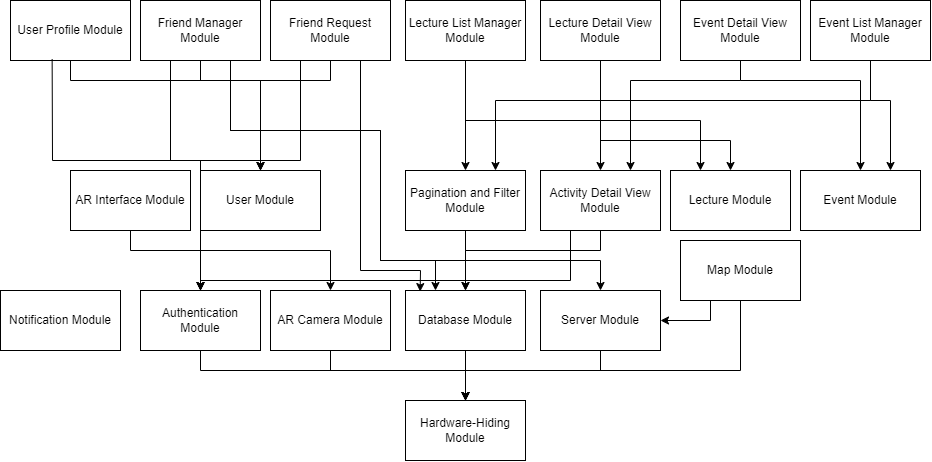

The diagram above was exported from draw.io. Its source (the exported page's mxGraphModel, read from the mxfile embedded in the PNG):
<mxGraphModel dx="2039" dy="641" grid="1" gridSize="10" guides="1" tooltips="1" connect="1" arrows="1" fold="1" page="1" pageScale="1" pageWidth="850" pageHeight="1100" math="0" shadow="0">
  <root>
    <mxCell id="0" />
    <mxCell id="1" parent="0" />
    <mxCell id="sEah_tWz2-ExtFQ6OV8Y-1" value="Hardware-Hiding Module" style="rounded=0;whiteSpace=wrap;html=1;" vertex="1" parent="1">
      <mxGeometry x="355" y="520" width="120" height="60" as="geometry" />
    </mxCell>
    <mxCell id="sEah_tWz2-ExtFQ6OV8Y-3" value="Database Module" style="rounded=0;whiteSpace=wrap;html=1;" vertex="1" parent="1">
      <mxGeometry x="355" y="410" width="120" height="60" as="geometry" />
    </mxCell>
    <mxCell id="sEah_tWz2-ExtFQ6OV8Y-4" value="Server&amp;nbsp;Module" style="rounded=0;whiteSpace=wrap;html=1;" vertex="1" parent="1">
      <mxGeometry x="490" y="410" width="120" height="60" as="geometry" />
    </mxCell>
    <mxCell id="sEah_tWz2-ExtFQ6OV8Y-5" value="Authentication Module" style="rounded=0;whiteSpace=wrap;html=1;" vertex="1" parent="1">
      <mxGeometry x="90" y="410" width="120" height="60" as="geometry" />
    </mxCell>
    <mxCell id="sEah_tWz2-ExtFQ6OV8Y-6" value="AR Camera Module" style="rounded=0;whiteSpace=wrap;html=1;" vertex="1" parent="1">
      <mxGeometry x="220" y="410" width="120" height="60" as="geometry" />
    </mxCell>
    <mxCell id="sEah_tWz2-ExtFQ6OV8Y-7" value="Map Module" style="rounded=0;whiteSpace=wrap;html=1;" vertex="1" parent="1">
      <mxGeometry x="630" y="360" width="120" height="60" as="geometry" />
    </mxCell>
    <mxCell id="sEah_tWz2-ExtFQ6OV8Y-8" value="Activity Detail View Module" style="rounded=0;whiteSpace=wrap;html=1;" vertex="1" parent="1">
      <mxGeometry x="490" y="290" width="120" height="60" as="geometry" />
    </mxCell>
    <mxCell id="sEah_tWz2-ExtFQ6OV8Y-9" value="Pagination and Filter Module" style="rounded=0;whiteSpace=wrap;html=1;" vertex="1" parent="1">
      <mxGeometry x="355" y="290" width="120" height="60" as="geometry" />
    </mxCell>
    <mxCell id="sEah_tWz2-ExtFQ6OV8Y-13" value="" style="endArrow=classic;html=1;rounded=0;entryX=0.5;entryY=0;entryDx=0;entryDy=0;exitX=0.5;exitY=1;exitDx=0;exitDy=0;" edge="1" parent="1" source="sEah_tWz2-ExtFQ6OV8Y-3" target="sEah_tWz2-ExtFQ6OV8Y-1">
      <mxGeometry width="50" height="50" relative="1" as="geometry">
        <mxPoint x="250" y="590" as="sourcePoint" />
        <mxPoint x="300" y="540" as="targetPoint" />
      </mxGeometry>
    </mxCell>
    <mxCell id="sEah_tWz2-ExtFQ6OV8Y-14" value="" style="endArrow=classic;html=1;rounded=0;entryX=0.5;entryY=0;entryDx=0;entryDy=0;exitX=0.5;exitY=1;exitDx=0;exitDy=0;" edge="1" parent="1" source="sEah_tWz2-ExtFQ6OV8Y-5" target="sEah_tWz2-ExtFQ6OV8Y-1">
      <mxGeometry width="50" height="50" relative="1" as="geometry">
        <mxPoint x="140" y="480" as="sourcePoint" />
        <mxPoint x="190" y="570" as="targetPoint" />
        <Array as="points">
          <mxPoint x="150" y="490" />
          <mxPoint x="415" y="490" />
        </Array>
      </mxGeometry>
    </mxCell>
    <mxCell id="sEah_tWz2-ExtFQ6OV8Y-15" value="" style="endArrow=classic;html=1;rounded=0;exitX=0.5;exitY=1;exitDx=0;exitDy=0;entryX=0.5;entryY=0;entryDx=0;entryDy=0;" edge="1" parent="1" source="sEah_tWz2-ExtFQ6OV8Y-6" target="sEah_tWz2-ExtFQ6OV8Y-1">
      <mxGeometry width="50" height="50" relative="1" as="geometry">
        <mxPoint x="230" y="610" as="sourcePoint" />
        <mxPoint x="280" y="560" as="targetPoint" />
        <Array as="points">
          <mxPoint x="280" y="490" />
          <mxPoint x="415" y="490" />
        </Array>
      </mxGeometry>
    </mxCell>
    <mxCell id="sEah_tWz2-ExtFQ6OV8Y-16" value="" style="endArrow=classic;html=1;rounded=0;entryX=0.5;entryY=0;entryDx=0;entryDy=0;exitX=0.5;exitY=1;exitDx=0;exitDy=0;" edge="1" parent="1" source="sEah_tWz2-ExtFQ6OV8Y-4" target="sEah_tWz2-ExtFQ6OV8Y-1">
      <mxGeometry width="50" height="50" relative="1" as="geometry">
        <mxPoint x="520" y="620" as="sourcePoint" />
        <mxPoint x="570" y="570" as="targetPoint" />
        <Array as="points">
          <mxPoint x="550" y="490" />
          <mxPoint x="415" y="490" />
        </Array>
      </mxGeometry>
    </mxCell>
    <mxCell id="sEah_tWz2-ExtFQ6OV8Y-17" value="" style="endArrow=classic;html=1;rounded=0;entryX=0.5;entryY=0;entryDx=0;entryDy=0;exitX=0.5;exitY=1;exitDx=0;exitDy=0;" edge="1" parent="1" source="sEah_tWz2-ExtFQ6OV8Y-7" target="sEah_tWz2-ExtFQ6OV8Y-1">
      <mxGeometry width="50" height="50" relative="1" as="geometry">
        <mxPoint x="700" y="490" as="sourcePoint" />
        <mxPoint x="600" y="540" as="targetPoint" />
        <Array as="points">
          <mxPoint x="690" y="490" />
          <mxPoint x="415" y="490" />
        </Array>
      </mxGeometry>
    </mxCell>
    <mxCell id="sEah_tWz2-ExtFQ6OV8Y-18" value="" style="endArrow=classic;html=1;rounded=0;entryX=0.5;entryY=0;entryDx=0;entryDy=0;exitX=0.5;exitY=1;exitDx=0;exitDy=0;" edge="1" parent="1" source="sEah_tWz2-ExtFQ6OV8Y-9" target="sEah_tWz2-ExtFQ6OV8Y-3">
      <mxGeometry width="50" height="50" relative="1" as="geometry">
        <mxPoint x="150" y="390" as="sourcePoint" />
        <mxPoint x="200" y="340" as="targetPoint" />
        <Array as="points">
          <mxPoint x="415" y="370" />
        </Array>
      </mxGeometry>
    </mxCell>
    <mxCell id="sEah_tWz2-ExtFQ6OV8Y-20" value="" style="endArrow=classic;html=1;rounded=0;entryX=0.5;entryY=0;entryDx=0;entryDy=0;exitX=0.5;exitY=1;exitDx=0;exitDy=0;" edge="1" parent="1" source="sEah_tWz2-ExtFQ6OV8Y-8" target="sEah_tWz2-ExtFQ6OV8Y-3">
      <mxGeometry width="50" height="50" relative="1" as="geometry">
        <mxPoint x="520" y="420" as="sourcePoint" />
        <mxPoint x="570" y="370" as="targetPoint" />
        <Array as="points">
          <mxPoint x="550" y="370" />
          <mxPoint x="415" y="370" />
        </Array>
      </mxGeometry>
    </mxCell>
    <mxCell id="sEah_tWz2-ExtFQ6OV8Y-21" value="User Module" style="rounded=0;whiteSpace=wrap;html=1;" vertex="1" parent="1">
      <mxGeometry x="150" y="290" width="120" height="60" as="geometry" />
    </mxCell>
    <mxCell id="sEah_tWz2-ExtFQ6OV8Y-22" value="Event Module" style="rounded=0;whiteSpace=wrap;html=1;" vertex="1" parent="1">
      <mxGeometry x="750" y="290" width="120" height="60" as="geometry" />
    </mxCell>
    <mxCell id="sEah_tWz2-ExtFQ6OV8Y-23" value="Lecture Module" style="rounded=0;whiteSpace=wrap;html=1;" vertex="1" parent="1">
      <mxGeometry x="620" y="290" width="120" height="60" as="geometry" />
    </mxCell>
    <mxCell id="sEah_tWz2-ExtFQ6OV8Y-24" value="Notification Module" style="rounded=0;whiteSpace=wrap;html=1;" vertex="1" parent="1">
      <mxGeometry x="-50" y="410" width="120" height="60" as="geometry" />
    </mxCell>
    <mxCell id="sEah_tWz2-ExtFQ6OV8Y-25" value="AR Interface Module" style="rounded=0;whiteSpace=wrap;html=1;" vertex="1" parent="1">
      <mxGeometry x="20" y="290" width="120" height="60" as="geometry" />
    </mxCell>
    <mxCell id="sEah_tWz2-ExtFQ6OV8Y-26" value="User Profile Module" style="rounded=0;whiteSpace=wrap;html=1;" vertex="1" parent="1">
      <mxGeometry x="-40" y="120" width="120" height="60" as="geometry" />
    </mxCell>
    <mxCell id="sEah_tWz2-ExtFQ6OV8Y-27" value="Friend Manager Module" style="rounded=0;whiteSpace=wrap;html=1;" vertex="1" parent="1">
      <mxGeometry x="90" y="120" width="120" height="60" as="geometry" />
    </mxCell>
    <mxCell id="sEah_tWz2-ExtFQ6OV8Y-28" value="Friend Request Module" style="rounded=0;whiteSpace=wrap;html=1;" vertex="1" parent="1">
      <mxGeometry x="220" y="120" width="120" height="60" as="geometry" />
    </mxCell>
    <mxCell id="sEah_tWz2-ExtFQ6OV8Y-29" value="Lecture Detail View Module" style="rounded=0;whiteSpace=wrap;html=1;" vertex="1" parent="1">
      <mxGeometry x="490" y="120" width="120" height="60" as="geometry" />
    </mxCell>
    <mxCell id="sEah_tWz2-ExtFQ6OV8Y-30" value="Event Detail View Module" style="rounded=0;whiteSpace=wrap;html=1;" vertex="1" parent="1">
      <mxGeometry x="630" y="120" width="120" height="60" as="geometry" />
    </mxCell>
    <mxCell id="sEah_tWz2-ExtFQ6OV8Y-31" value="" style="endArrow=classic;html=1;rounded=0;exitX=0.5;exitY=1;exitDx=0;exitDy=0;entryX=0.5;entryY=0;entryDx=0;entryDy=0;" edge="1" parent="1" source="sEah_tWz2-ExtFQ6OV8Y-29" target="sEah_tWz2-ExtFQ6OV8Y-8">
      <mxGeometry width="50" height="50" relative="1" as="geometry">
        <mxPoint x="500" y="280" as="sourcePoint" />
        <mxPoint x="550" y="230" as="targetPoint" />
      </mxGeometry>
    </mxCell>
    <mxCell id="sEah_tWz2-ExtFQ6OV8Y-32" value="" style="endArrow=classic;html=1;rounded=0;entryX=0.75;entryY=0;entryDx=0;entryDy=0;exitX=0.5;exitY=1;exitDx=0;exitDy=0;" edge="1" parent="1" source="sEah_tWz2-ExtFQ6OV8Y-30" target="sEah_tWz2-ExtFQ6OV8Y-8">
      <mxGeometry width="50" height="50" relative="1" as="geometry">
        <mxPoint x="590" y="310" as="sourcePoint" />
        <mxPoint x="640" y="260" as="targetPoint" />
        <Array as="points">
          <mxPoint x="690" y="200" />
          <mxPoint x="580" y="200" />
        </Array>
      </mxGeometry>
    </mxCell>
    <mxCell id="sEah_tWz2-ExtFQ6OV8Y-33" value="Lecture List Manager Module" style="rounded=0;whiteSpace=wrap;html=1;" vertex="1" parent="1">
      <mxGeometry x="355" y="120" width="120" height="60" as="geometry" />
    </mxCell>
    <mxCell id="sEah_tWz2-ExtFQ6OV8Y-34" value="Event List Manager Module" style="rounded=0;whiteSpace=wrap;html=1;" vertex="1" parent="1">
      <mxGeometry x="760" y="120" width="120" height="60" as="geometry" />
    </mxCell>
    <mxCell id="sEah_tWz2-ExtFQ6OV8Y-35" value="" style="endArrow=classic;html=1;rounded=0;exitX=0.5;exitY=1;exitDx=0;exitDy=0;entryX=0.5;entryY=0;entryDx=0;entryDy=0;" edge="1" parent="1" source="sEah_tWz2-ExtFQ6OV8Y-29" target="sEah_tWz2-ExtFQ6OV8Y-23">
      <mxGeometry width="50" height="50" relative="1" as="geometry">
        <mxPoint x="470" y="260" as="sourcePoint" />
        <mxPoint x="520" y="210" as="targetPoint" />
        <Array as="points">
          <mxPoint x="550" y="260" />
          <mxPoint x="680" y="260" />
        </Array>
      </mxGeometry>
    </mxCell>
    <mxCell id="sEah_tWz2-ExtFQ6OV8Y-36" value="" style="endArrow=classic;html=1;rounded=0;exitX=0.5;exitY=1;exitDx=0;exitDy=0;entryX=0.5;entryY=0;entryDx=0;entryDy=0;" edge="1" parent="1" source="sEah_tWz2-ExtFQ6OV8Y-30" target="sEah_tWz2-ExtFQ6OV8Y-22">
      <mxGeometry width="50" height="50" relative="1" as="geometry">
        <mxPoint x="750" y="260" as="sourcePoint" />
        <mxPoint x="800" y="210" as="targetPoint" />
        <Array as="points">
          <mxPoint x="690" y="200" />
          <mxPoint x="810" y="200" />
        </Array>
      </mxGeometry>
    </mxCell>
    <mxCell id="sEah_tWz2-ExtFQ6OV8Y-39" value="" style="endArrow=classic;html=1;rounded=0;entryX=0.5;entryY=0;entryDx=0;entryDy=0;" edge="1" parent="1" source="sEah_tWz2-ExtFQ6OV8Y-33" target="sEah_tWz2-ExtFQ6OV8Y-9">
      <mxGeometry width="50" height="50" relative="1" as="geometry">
        <mxPoint x="260" y="280" as="sourcePoint" />
        <mxPoint x="310" y="230" as="targetPoint" />
      </mxGeometry>
    </mxCell>
    <mxCell id="sEah_tWz2-ExtFQ6OV8Y-40" value="" style="endArrow=classic;html=1;rounded=0;exitX=0.5;exitY=1;exitDx=0;exitDy=0;entryX=0.25;entryY=0;entryDx=0;entryDy=0;" edge="1" parent="1" source="sEah_tWz2-ExtFQ6OV8Y-33" target="sEah_tWz2-ExtFQ6OV8Y-23">
      <mxGeometry width="50" height="50" relative="1" as="geometry">
        <mxPoint x="370" y="270" as="sourcePoint" />
        <mxPoint x="420" y="220" as="targetPoint" />
        <Array as="points">
          <mxPoint x="415" y="240" />
          <mxPoint x="650" y="240" />
        </Array>
      </mxGeometry>
    </mxCell>
    <mxCell id="sEah_tWz2-ExtFQ6OV8Y-41" value="" style="endArrow=classic;html=1;rounded=0;exitX=0.5;exitY=1;exitDx=0;exitDy=0;entryX=0.75;entryY=0;entryDx=0;entryDy=0;" edge="1" parent="1" source="sEah_tWz2-ExtFQ6OV8Y-34" target="sEah_tWz2-ExtFQ6OV8Y-22">
      <mxGeometry width="50" height="50" relative="1" as="geometry">
        <mxPoint x="830" y="470" as="sourcePoint" />
        <mxPoint x="880" y="420" as="targetPoint" />
        <Array as="points">
          <mxPoint x="820" y="220" />
          <mxPoint x="840" y="220" />
        </Array>
      </mxGeometry>
    </mxCell>
    <mxCell id="sEah_tWz2-ExtFQ6OV8Y-42" value="" style="endArrow=classic;html=1;rounded=0;exitX=0.5;exitY=1;exitDx=0;exitDy=0;entryX=0.75;entryY=0;entryDx=0;entryDy=0;" edge="1" parent="1" source="sEah_tWz2-ExtFQ6OV8Y-34" target="sEah_tWz2-ExtFQ6OV8Y-9">
      <mxGeometry width="50" height="50" relative="1" as="geometry">
        <mxPoint x="270" y="250" as="sourcePoint" />
        <mxPoint x="320" y="200" as="targetPoint" />
        <Array as="points">
          <mxPoint x="820" y="220" />
          <mxPoint x="445" y="220" />
        </Array>
      </mxGeometry>
    </mxCell>
    <mxCell id="sEah_tWz2-ExtFQ6OV8Y-43" value="" style="endArrow=classic;html=1;rounded=0;exitX=0.5;exitY=1;exitDx=0;exitDy=0;entryX=0.5;entryY=0;entryDx=0;entryDy=0;" edge="1" parent="1" source="sEah_tWz2-ExtFQ6OV8Y-26" target="sEah_tWz2-ExtFQ6OV8Y-21">
      <mxGeometry width="50" height="50" relative="1" as="geometry">
        <mxPoint x="120" y="260" as="sourcePoint" />
        <mxPoint x="170" y="210" as="targetPoint" />
        <Array as="points">
          <mxPoint x="20" y="200" />
          <mxPoint x="210" y="200" />
        </Array>
      </mxGeometry>
    </mxCell>
    <mxCell id="sEah_tWz2-ExtFQ6OV8Y-44" value="" style="endArrow=classic;html=1;rounded=0;exitX=0.5;exitY=1;exitDx=0;exitDy=0;entryX=0.5;entryY=0;entryDx=0;entryDy=0;" edge="1" parent="1" source="sEah_tWz2-ExtFQ6OV8Y-27" target="sEah_tWz2-ExtFQ6OV8Y-21">
      <mxGeometry width="50" height="50" relative="1" as="geometry">
        <mxPoint x="110" y="300" as="sourcePoint" />
        <mxPoint x="160" y="250" as="targetPoint" />
        <Array as="points">
          <mxPoint x="150" y="200" />
          <mxPoint x="210" y="200" />
        </Array>
      </mxGeometry>
    </mxCell>
    <mxCell id="sEah_tWz2-ExtFQ6OV8Y-45" value="" style="endArrow=classic;html=1;rounded=0;exitX=0.5;exitY=1;exitDx=0;exitDy=0;entryX=0.5;entryY=0;entryDx=0;entryDy=0;" edge="1" parent="1" source="sEah_tWz2-ExtFQ6OV8Y-28" target="sEah_tWz2-ExtFQ6OV8Y-21">
      <mxGeometry width="50" height="50" relative="1" as="geometry">
        <mxPoint x="240" y="280" as="sourcePoint" />
        <mxPoint x="290" y="230" as="targetPoint" />
        <Array as="points">
          <mxPoint x="280" y="200" />
          <mxPoint x="210" y="200" />
        </Array>
      </mxGeometry>
    </mxCell>
    <mxCell id="sEah_tWz2-ExtFQ6OV8Y-46" value="" style="endArrow=classic;html=1;rounded=0;exitX=0.75;exitY=1;exitDx=0;exitDy=0;entryX=0.122;entryY=0.018;entryDx=0;entryDy=0;entryPerimeter=0;" edge="1" parent="1" source="sEah_tWz2-ExtFQ6OV8Y-28" target="sEah_tWz2-ExtFQ6OV8Y-3">
      <mxGeometry width="50" height="50" relative="1" as="geometry">
        <mxPoint x="290" y="300" as="sourcePoint" />
        <mxPoint x="380" y="400" as="targetPoint" />
        <Array as="points">
          <mxPoint x="310" y="390" />
          <mxPoint x="370" y="390" />
        </Array>
      </mxGeometry>
    </mxCell>
    <mxCell id="sEah_tWz2-ExtFQ6OV8Y-47" value="" style="endArrow=classic;html=1;rounded=0;exitX=0.75;exitY=1;exitDx=0;exitDy=0;entryX=0.25;entryY=0;entryDx=0;entryDy=0;" edge="1" parent="1" source="sEah_tWz2-ExtFQ6OV8Y-27" target="sEah_tWz2-ExtFQ6OV8Y-3">
      <mxGeometry width="50" height="50" relative="1" as="geometry">
        <mxPoint x="10" y="440" as="sourcePoint" />
        <mxPoint x="50" y="410" as="targetPoint" />
        <Array as="points">
          <mxPoint x="180" y="250" />
          <mxPoint x="330" y="250" />
          <mxPoint x="330" y="380" />
          <mxPoint x="385" y="380" />
        </Array>
      </mxGeometry>
    </mxCell>
    <mxCell id="sEah_tWz2-ExtFQ6OV8Y-48" value="" style="endArrow=classic;html=1;rounded=0;entryX=0.5;entryY=0;entryDx=0;entryDy=0;exitX=0.5;exitY=1;exitDx=0;exitDy=0;" edge="1" parent="1" source="sEah_tWz2-ExtFQ6OV8Y-25" target="sEah_tWz2-ExtFQ6OV8Y-6">
      <mxGeometry width="50" height="50" relative="1" as="geometry">
        <mxPoint x="-40" y="480" as="sourcePoint" />
        <mxPoint x="10" y="430" as="targetPoint" />
        <Array as="points">
          <mxPoint x="80" y="370" />
          <mxPoint x="280" y="370" />
        </Array>
      </mxGeometry>
    </mxCell>
    <mxCell id="sEah_tWz2-ExtFQ6OV8Y-49" value="" style="endArrow=classic;html=1;rounded=0;exitX=0.75;exitY=1;exitDx=0;exitDy=0;" edge="1" parent="1" source="sEah_tWz2-ExtFQ6OV8Y-27">
      <mxGeometry width="50" height="50" relative="1" as="geometry">
        <mxPoint x="500" y="460" as="sourcePoint" />
        <mxPoint x="550" y="410" as="targetPoint" />
        <Array as="points">
          <mxPoint x="180" y="250" />
          <mxPoint x="330" y="250" />
          <mxPoint x="330" y="380" />
          <mxPoint x="550" y="380" />
        </Array>
      </mxGeometry>
    </mxCell>
    <mxCell id="sEah_tWz2-ExtFQ6OV8Y-50" value="" style="endArrow=classic;html=1;rounded=0;exitX=0.25;exitY=1;exitDx=0;exitDy=0;entryX=1;entryY=0.5;entryDx=0;entryDy=0;" edge="1" parent="1" source="sEah_tWz2-ExtFQ6OV8Y-7" target="sEah_tWz2-ExtFQ6OV8Y-4">
      <mxGeometry width="50" height="50" relative="1" as="geometry">
        <mxPoint x="740" y="550" as="sourcePoint" />
        <mxPoint x="790" y="500" as="targetPoint" />
        <Array as="points">
          <mxPoint x="660" y="440" />
        </Array>
      </mxGeometry>
    </mxCell>
    <mxCell id="sEah_tWz2-ExtFQ6OV8Y-52" value="" style="endArrow=classic;html=1;rounded=0;exitX=0.347;exitY=0.976;exitDx=0;exitDy=0;exitPerimeter=0;entryX=0.5;entryY=0;entryDx=0;entryDy=0;" edge="1" parent="1" source="sEah_tWz2-ExtFQ6OV8Y-26" target="sEah_tWz2-ExtFQ6OV8Y-5">
      <mxGeometry width="50" height="50" relative="1" as="geometry">
        <mxPoint x="-60" y="290" as="sourcePoint" />
        <mxPoint x="-10" y="240" as="targetPoint" />
        <Array as="points">
          <mxPoint x="2" y="280" />
          <mxPoint x="150" y="280" />
        </Array>
      </mxGeometry>
    </mxCell>
    <mxCell id="sEah_tWz2-ExtFQ6OV8Y-53" value="" style="endArrow=classic;html=1;rounded=0;exitX=0.25;exitY=1;exitDx=0;exitDy=0;entryX=0.5;entryY=0;entryDx=0;entryDy=0;" edge="1" parent="1" source="sEah_tWz2-ExtFQ6OV8Y-27" target="sEah_tWz2-ExtFQ6OV8Y-5">
      <mxGeometry width="50" height="50" relative="1" as="geometry">
        <mxPoint x="-80" y="340" as="sourcePoint" />
        <mxPoint x="-30" y="290" as="targetPoint" />
        <Array as="points">
          <mxPoint x="120" y="280" />
          <mxPoint x="150" y="280" />
        </Array>
      </mxGeometry>
    </mxCell>
    <mxCell id="sEah_tWz2-ExtFQ6OV8Y-54" value="" style="endArrow=classic;html=1;rounded=0;exitX=0.25;exitY=1;exitDx=0;exitDy=0;entryX=0.5;entryY=0;entryDx=0;entryDy=0;" edge="1" parent="1" source="sEah_tWz2-ExtFQ6OV8Y-28" target="sEah_tWz2-ExtFQ6OV8Y-5">
      <mxGeometry width="50" height="50" relative="1" as="geometry">
        <mxPoint x="160" y="420" as="sourcePoint" />
        <mxPoint x="210" y="370" as="targetPoint" />
        <Array as="points">
          <mxPoint x="250" y="280" />
          <mxPoint x="150" y="280" />
        </Array>
      </mxGeometry>
    </mxCell>
    <mxCell id="sEah_tWz2-ExtFQ6OV8Y-55" value="" style="endArrow=classic;html=1;rounded=0;entryX=0.5;entryY=0;entryDx=0;entryDy=0;exitX=0.25;exitY=1;exitDx=0;exitDy=0;" edge="1" parent="1" source="sEah_tWz2-ExtFQ6OV8Y-8" target="sEah_tWz2-ExtFQ6OV8Y-5">
      <mxGeometry width="50" height="50" relative="1" as="geometry">
        <mxPoint x="90" y="620" as="sourcePoint" />
        <mxPoint x="140" y="570" as="targetPoint" />
        <Array as="points">
          <mxPoint x="520" y="400" />
          <mxPoint x="150" y="400" />
        </Array>
      </mxGeometry>
    </mxCell>
  </root>
</mxGraphModel>